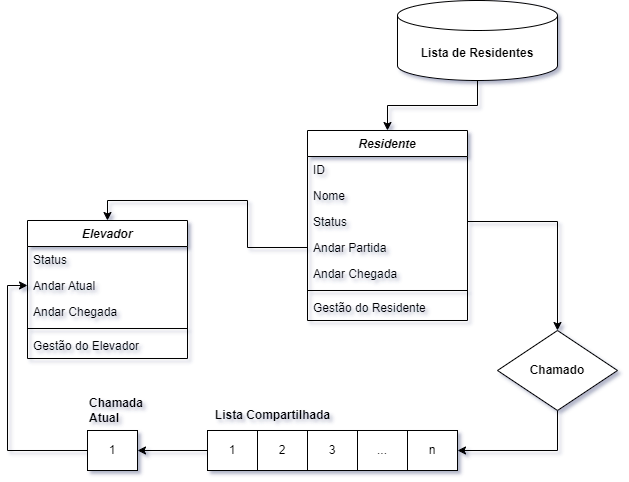

The diagram above was exported from draw.io. Its source (the exported page's mxGraphModel, read from the mxfile embedded in the PNG):
<mxGraphModel dx="792" dy="827" grid="1" gridSize="10" guides="1" tooltips="1" connect="1" arrows="1" fold="1" page="1" pageScale="1" pageWidth="827" pageHeight="1169" background="#ffffff" math="0" shadow="1">
  <root>
    <mxCell id="WIyWlLk6GJQsqaUBKTNV-0" />
    <mxCell id="WIyWlLk6GJQsqaUBKTNV-1" parent="WIyWlLk6GJQsqaUBKTNV-0" />
    <mxCell id="zkfFHV4jXpPFQw0GAbJ--0" value="Elevador" style="swimlane;fontStyle=3;align=center;verticalAlign=top;childLayout=stackLayout;horizontal=1;startSize=26;horizontalStack=0;resizeParent=1;resizeLast=0;collapsible=1;marginBottom=0;rounded=0;shadow=0;strokeWidth=1;" parent="WIyWlLk6GJQsqaUBKTNV-1" vertex="1">
      <mxGeometry x="90" y="250" width="160" height="138" as="geometry">
        <mxRectangle x="230" y="140" width="160" height="26" as="alternateBounds" />
      </mxGeometry>
    </mxCell>
    <mxCell id="zkfFHV4jXpPFQw0GAbJ--1" value="Status" style="text;align=left;verticalAlign=top;spacingLeft=4;spacingRight=4;overflow=hidden;rotatable=0;points=[[0,0.5],[1,0.5]];portConstraint=eastwest;" parent="zkfFHV4jXpPFQw0GAbJ--0" vertex="1">
      <mxGeometry y="26" width="160" height="26" as="geometry" />
    </mxCell>
    <mxCell id="zkfFHV4jXpPFQw0GAbJ--2" value="Andar Atual" style="text;align=left;verticalAlign=top;spacingLeft=4;spacingRight=4;overflow=hidden;rotatable=0;points=[[0,0.5],[1,0.5]];portConstraint=eastwest;rounded=0;shadow=0;html=0;" parent="zkfFHV4jXpPFQw0GAbJ--0" vertex="1">
      <mxGeometry y="52" width="160" height="26" as="geometry" />
    </mxCell>
    <mxCell id="zkfFHV4jXpPFQw0GAbJ--3" value="Andar Chegada" style="text;align=left;verticalAlign=top;spacingLeft=4;spacingRight=4;overflow=hidden;rotatable=0;points=[[0,0.5],[1,0.5]];portConstraint=eastwest;rounded=0;shadow=0;html=0;" parent="zkfFHV4jXpPFQw0GAbJ--0" vertex="1">
      <mxGeometry y="78" width="160" height="26" as="geometry" />
    </mxCell>
    <mxCell id="zkfFHV4jXpPFQw0GAbJ--4" value="" style="line;html=1;strokeWidth=1;align=left;verticalAlign=middle;spacingTop=-1;spacingLeft=3;spacingRight=3;rotatable=0;labelPosition=right;points=[];portConstraint=eastwest;" parent="zkfFHV4jXpPFQw0GAbJ--0" vertex="1">
      <mxGeometry y="104" width="160" height="8" as="geometry" />
    </mxCell>
    <mxCell id="zkfFHV4jXpPFQw0GAbJ--5" value="Gestão do Elevador" style="text;align=left;verticalAlign=top;spacingLeft=4;spacingRight=4;overflow=hidden;rotatable=0;points=[[0,0.5],[1,0.5]];portConstraint=eastwest;" parent="zkfFHV4jXpPFQw0GAbJ--0" vertex="1">
      <mxGeometry y="112" width="160" height="26" as="geometry" />
    </mxCell>
    <mxCell id="V5dcPsFVaF254Daq7YoR-0" value="Residente" style="swimlane;fontStyle=3;align=center;verticalAlign=top;childLayout=stackLayout;horizontal=1;startSize=26;horizontalStack=0;resizeParent=1;resizeLast=0;collapsible=1;marginBottom=0;rounded=0;shadow=0;strokeWidth=1;" vertex="1" parent="WIyWlLk6GJQsqaUBKTNV-1">
      <mxGeometry x="370" y="160" width="160" height="190" as="geometry">
        <mxRectangle x="230" y="140" width="160" height="26" as="alternateBounds" />
      </mxGeometry>
    </mxCell>
    <mxCell id="V5dcPsFVaF254Daq7YoR-1" value="ID" style="text;align=left;verticalAlign=top;spacingLeft=4;spacingRight=4;overflow=hidden;rotatable=0;points=[[0,0.5],[1,0.5]];portConstraint=eastwest;" vertex="1" parent="V5dcPsFVaF254Daq7YoR-0">
      <mxGeometry y="26" width="160" height="26" as="geometry" />
    </mxCell>
    <mxCell id="V5dcPsFVaF254Daq7YoR-2" value="Nome" style="text;align=left;verticalAlign=top;spacingLeft=4;spacingRight=4;overflow=hidden;rotatable=0;points=[[0,0.5],[1,0.5]];portConstraint=eastwest;rounded=0;shadow=0;html=0;" vertex="1" parent="V5dcPsFVaF254Daq7YoR-0">
      <mxGeometry y="52" width="160" height="26" as="geometry" />
    </mxCell>
    <mxCell id="V5dcPsFVaF254Daq7YoR-3" value="Status&#10;" style="text;align=left;verticalAlign=top;spacingLeft=4;spacingRight=4;overflow=hidden;rotatable=0;points=[[0,0.5],[1,0.5]];portConstraint=eastwest;rounded=0;shadow=0;html=0;" vertex="1" parent="V5dcPsFVaF254Daq7YoR-0">
      <mxGeometry y="78" width="160" height="26" as="geometry" />
    </mxCell>
    <mxCell id="V5dcPsFVaF254Daq7YoR-6" value="Andar Partida" style="text;align=left;verticalAlign=top;spacingLeft=4;spacingRight=4;overflow=hidden;rotatable=0;points=[[0,0.5],[1,0.5]];portConstraint=eastwest;rounded=0;shadow=0;html=0;" vertex="1" parent="V5dcPsFVaF254Daq7YoR-0">
      <mxGeometry y="104" width="160" height="26" as="geometry" />
    </mxCell>
    <mxCell id="V5dcPsFVaF254Daq7YoR-7" value="Andar Chegada" style="text;align=left;verticalAlign=top;spacingLeft=4;spacingRight=4;overflow=hidden;rotatable=0;points=[[0,0.5],[1,0.5]];portConstraint=eastwest;rounded=0;shadow=0;html=0;" vertex="1" parent="V5dcPsFVaF254Daq7YoR-0">
      <mxGeometry y="130" width="160" height="26" as="geometry" />
    </mxCell>
    <mxCell id="V5dcPsFVaF254Daq7YoR-4" value="" style="line;html=1;strokeWidth=1;align=left;verticalAlign=middle;spacingTop=-1;spacingLeft=3;spacingRight=3;rotatable=0;labelPosition=right;points=[];portConstraint=eastwest;" vertex="1" parent="V5dcPsFVaF254Daq7YoR-0">
      <mxGeometry y="156" width="160" height="8" as="geometry" />
    </mxCell>
    <mxCell id="V5dcPsFVaF254Daq7YoR-5" value="Gestão do Residente" style="text;align=left;verticalAlign=top;spacingLeft=4;spacingRight=4;overflow=hidden;rotatable=0;points=[[0,0.5],[1,0.5]];portConstraint=eastwest;" vertex="1" parent="V5dcPsFVaF254Daq7YoR-0">
      <mxGeometry y="164" width="160" height="26" as="geometry" />
    </mxCell>
    <mxCell id="V5dcPsFVaF254Daq7YoR-9" style="edgeStyle=orthogonalEdgeStyle;rounded=0;orthogonalLoop=1;jettySize=auto;html=1;exitX=0.5;exitY=1;exitDx=0;exitDy=0;exitPerimeter=0;entryX=0.5;entryY=0;entryDx=0;entryDy=0;" edge="1" parent="WIyWlLk6GJQsqaUBKTNV-1" source="V5dcPsFVaF254Daq7YoR-8" target="V5dcPsFVaF254Daq7YoR-0">
      <mxGeometry relative="1" as="geometry" />
    </mxCell>
    <mxCell id="V5dcPsFVaF254Daq7YoR-8" value="&lt;b&gt;Lista de Residentes&lt;/b&gt;" style="shape=cylinder3;whiteSpace=wrap;html=1;boundedLbl=1;backgroundOutline=1;size=15;" vertex="1" parent="WIyWlLk6GJQsqaUBKTNV-1">
      <mxGeometry x="460" y="30" width="160" height="80" as="geometry" />
    </mxCell>
    <mxCell id="V5dcPsFVaF254Daq7YoR-17" value="" style="group" vertex="1" connectable="0" parent="WIyWlLk6GJQsqaUBKTNV-1">
      <mxGeometry x="270" y="430" width="250" height="70" as="geometry" />
    </mxCell>
    <mxCell id="V5dcPsFVaF254Daq7YoR-15" value="" style="group" vertex="1" connectable="0" parent="V5dcPsFVaF254Daq7YoR-17">
      <mxGeometry y="30" width="250" height="40" as="geometry" />
    </mxCell>
    <mxCell id="V5dcPsFVaF254Daq7YoR-10" value="1" style="rounded=0;whiteSpace=wrap;html=1;" vertex="1" parent="V5dcPsFVaF254Daq7YoR-15">
      <mxGeometry width="50" height="40" as="geometry" />
    </mxCell>
    <mxCell id="V5dcPsFVaF254Daq7YoR-11" value="2" style="rounded=0;whiteSpace=wrap;html=1;" vertex="1" parent="V5dcPsFVaF254Daq7YoR-15">
      <mxGeometry x="50" width="50" height="40" as="geometry" />
    </mxCell>
    <mxCell id="V5dcPsFVaF254Daq7YoR-12" value="3" style="rounded=0;whiteSpace=wrap;html=1;" vertex="1" parent="V5dcPsFVaF254Daq7YoR-15">
      <mxGeometry x="100" width="50" height="40" as="geometry" />
    </mxCell>
    <mxCell id="V5dcPsFVaF254Daq7YoR-13" value="..." style="rounded=0;whiteSpace=wrap;html=1;" vertex="1" parent="V5dcPsFVaF254Daq7YoR-15">
      <mxGeometry x="150" width="50" height="40" as="geometry" />
    </mxCell>
    <mxCell id="V5dcPsFVaF254Daq7YoR-14" value="n" style="rounded=0;whiteSpace=wrap;html=1;" vertex="1" parent="V5dcPsFVaF254Daq7YoR-15">
      <mxGeometry x="200" width="50" height="40" as="geometry" />
    </mxCell>
    <mxCell id="V5dcPsFVaF254Daq7YoR-16" value="&lt;b&gt;Lista Compartilhada&lt;/b&gt;" style="text;html=1;align=center;verticalAlign=middle;resizable=0;points=[];autosize=1;strokeColor=none;fillColor=none;" vertex="1" parent="V5dcPsFVaF254Daq7YoR-17">
      <mxGeometry x="-5" width="140" height="30" as="geometry" />
    </mxCell>
    <mxCell id="V5dcPsFVaF254Daq7YoR-29" value="" style="group" vertex="1" connectable="0" parent="WIyWlLk6GJQsqaUBKTNV-1">
      <mxGeometry x="150" y="420" width="80" height="80" as="geometry" />
    </mxCell>
    <mxCell id="V5dcPsFVaF254Daq7YoR-27" value="1" style="rounded=0;whiteSpace=wrap;html=1;" vertex="1" parent="V5dcPsFVaF254Daq7YoR-29">
      <mxGeometry y="40" width="50" height="40" as="geometry" />
    </mxCell>
    <mxCell id="V5dcPsFVaF254Daq7YoR-28" value="&lt;b&gt;Chamada&lt;/b&gt;&lt;div&gt;&lt;b&gt;Atual&lt;/b&gt;&lt;/div&gt;" style="text;html=1;align=left;verticalAlign=middle;resizable=0;points=[];autosize=1;strokeColor=none;fillColor=none;" vertex="1" parent="V5dcPsFVaF254Daq7YoR-29">
      <mxGeometry width="80" height="40" as="geometry" />
    </mxCell>
    <mxCell id="V5dcPsFVaF254Daq7YoR-31" style="edgeStyle=orthogonalEdgeStyle;rounded=0;orthogonalLoop=1;jettySize=auto;html=1;exitX=0;exitY=0.5;exitDx=0;exitDy=0;entryX=0;entryY=0.5;entryDx=0;entryDy=0;" edge="1" parent="WIyWlLk6GJQsqaUBKTNV-1" source="V5dcPsFVaF254Daq7YoR-27" target="zkfFHV4jXpPFQw0GAbJ--2">
      <mxGeometry relative="1" as="geometry" />
    </mxCell>
    <mxCell id="V5dcPsFVaF254Daq7YoR-35" style="edgeStyle=orthogonalEdgeStyle;rounded=0;orthogonalLoop=1;jettySize=auto;html=1;exitX=0.5;exitY=1;exitDx=0;exitDy=0;entryX=1;entryY=0.5;entryDx=0;entryDy=0;" edge="1" parent="WIyWlLk6GJQsqaUBKTNV-1" source="V5dcPsFVaF254Daq7YoR-33" target="V5dcPsFVaF254Daq7YoR-14">
      <mxGeometry relative="1" as="geometry" />
    </mxCell>
    <mxCell id="V5dcPsFVaF254Daq7YoR-33" value="&lt;b&gt;Chamado&lt;/b&gt;" style="rhombus;whiteSpace=wrap;html=1;" vertex="1" parent="WIyWlLk6GJQsqaUBKTNV-1">
      <mxGeometry x="560" y="360" width="120" height="80" as="geometry" />
    </mxCell>
    <mxCell id="V5dcPsFVaF254Daq7YoR-34" style="edgeStyle=orthogonalEdgeStyle;rounded=0;orthogonalLoop=1;jettySize=auto;html=1;exitX=1;exitY=0.5;exitDx=0;exitDy=0;entryX=0.5;entryY=0;entryDx=0;entryDy=0;" edge="1" parent="WIyWlLk6GJQsqaUBKTNV-1" source="V5dcPsFVaF254Daq7YoR-3" target="V5dcPsFVaF254Daq7YoR-33">
      <mxGeometry relative="1" as="geometry" />
    </mxCell>
    <mxCell id="V5dcPsFVaF254Daq7YoR-36" style="edgeStyle=orthogonalEdgeStyle;rounded=0;orthogonalLoop=1;jettySize=auto;html=1;exitX=0;exitY=0.5;exitDx=0;exitDy=0;entryX=0.5;entryY=0;entryDx=0;entryDy=0;" edge="1" parent="WIyWlLk6GJQsqaUBKTNV-1" source="V5dcPsFVaF254Daq7YoR-6" target="zkfFHV4jXpPFQw0GAbJ--0">
      <mxGeometry relative="1" as="geometry" />
    </mxCell>
    <mxCell id="V5dcPsFVaF254Daq7YoR-37" style="edgeStyle=orthogonalEdgeStyle;rounded=0;orthogonalLoop=1;jettySize=auto;html=1;exitX=0;exitY=0.5;exitDx=0;exitDy=0;entryX=1;entryY=0.5;entryDx=0;entryDy=0;" edge="1" parent="WIyWlLk6GJQsqaUBKTNV-1" source="V5dcPsFVaF254Daq7YoR-10" target="V5dcPsFVaF254Daq7YoR-27">
      <mxGeometry relative="1" as="geometry" />
    </mxCell>
  </root>
</mxGraphModel>